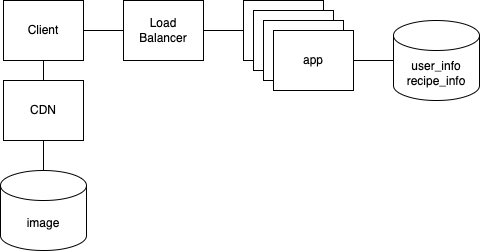

The diagram above was exported from draw.io. Its source (the exported page's mxGraphModel, read from the mxfile embedded in the PNG):
<mxGraphModel dx="411" dy="1051" grid="1" gridSize="10" guides="1" tooltips="1" connect="1" arrows="1" fold="1" page="1" pageScale="1" pageWidth="827" pageHeight="1169" math="0" shadow="0">
  <root>
    <mxCell id="0" />
    <mxCell id="1" parent="0" />
    <mxCell id="ojJjp992AcCaTtxP0vTs-1" value="Client" style="rounded=0;whiteSpace=wrap;html=1;" vertex="1" parent="1">
      <mxGeometry x="40" y="120" width="80" height="60" as="geometry" />
    </mxCell>
    <mxCell id="ojJjp992AcCaTtxP0vTs-2" value="Load&lt;br&gt;Balancer" style="rounded=0;whiteSpace=wrap;html=1;" vertex="1" parent="1">
      <mxGeometry x="160" y="120" width="80" height="60" as="geometry" />
    </mxCell>
    <mxCell id="ojJjp992AcCaTtxP0vTs-3" value="" style="rounded=0;whiteSpace=wrap;html=1;" vertex="1" parent="1">
      <mxGeometry x="280" y="120" width="80" height="60" as="geometry" />
    </mxCell>
    <mxCell id="ojJjp992AcCaTtxP0vTs-4" value="" style="rounded=0;whiteSpace=wrap;html=1;" vertex="1" parent="1">
      <mxGeometry x="290" y="130" width="80" height="60" as="geometry" />
    </mxCell>
    <mxCell id="ojJjp992AcCaTtxP0vTs-5" value="" style="rounded=0;whiteSpace=wrap;html=1;" vertex="1" parent="1">
      <mxGeometry x="300" y="140" width="80" height="60" as="geometry" />
    </mxCell>
    <mxCell id="ojJjp992AcCaTtxP0vTs-6" value="app" style="rounded=0;whiteSpace=wrap;html=1;" vertex="1" parent="1">
      <mxGeometry x="310" y="150" width="80" height="60" as="geometry" />
    </mxCell>
    <mxCell id="ojJjp992AcCaTtxP0vTs-7" value="user_info&lt;br&gt;recipe_info" style="shape=cylinder3;whiteSpace=wrap;html=1;boundedLbl=1;backgroundOutline=1;size=15;" vertex="1" parent="1">
      <mxGeometry x="430" y="140" width="86" height="80" as="geometry" />
    </mxCell>
    <mxCell id="ojJjp992AcCaTtxP0vTs-8" value="CDN" style="rounded=0;whiteSpace=wrap;html=1;" vertex="1" parent="1">
      <mxGeometry x="40" y="200" width="80" height="60" as="geometry" />
    </mxCell>
    <mxCell id="ojJjp992AcCaTtxP0vTs-9" value="image" style="shape=cylinder3;whiteSpace=wrap;html=1;boundedLbl=1;backgroundOutline=1;size=15;" vertex="1" parent="1">
      <mxGeometry x="37" y="290" width="86" height="80" as="geometry" />
    </mxCell>
    <mxCell id="ojJjp992AcCaTtxP0vTs-10" value="" style="endArrow=none;html=1;rounded=0;entryX=0.5;entryY=1;entryDx=0;entryDy=0;exitX=0.5;exitY=0;exitDx=0;exitDy=0;exitPerimeter=0;" edge="1" parent="1" source="ojJjp992AcCaTtxP0vTs-9" target="ojJjp992AcCaTtxP0vTs-8">
      <mxGeometry width="50" height="50" relative="1" as="geometry">
        <mxPoint x="170" y="550" as="sourcePoint" />
        <mxPoint x="220" y="500" as="targetPoint" />
      </mxGeometry>
    </mxCell>
    <mxCell id="ojJjp992AcCaTtxP0vTs-11" value="" style="endArrow=none;html=1;rounded=0;exitX=1;exitY=0.5;exitDx=0;exitDy=0;entryX=0;entryY=0.5;entryDx=0;entryDy=0;" edge="1" parent="1" source="ojJjp992AcCaTtxP0vTs-1" target="ojJjp992AcCaTtxP0vTs-2">
      <mxGeometry width="50" height="50" relative="1" as="geometry">
        <mxPoint x="170" y="550" as="sourcePoint" />
        <mxPoint x="220" y="500" as="targetPoint" />
      </mxGeometry>
    </mxCell>
    <mxCell id="ojJjp992AcCaTtxP0vTs-12" value="" style="endArrow=none;html=1;rounded=0;exitX=1;exitY=0.5;exitDx=0;exitDy=0;entryX=0;entryY=0.5;entryDx=0;entryDy=0;" edge="1" parent="1" source="ojJjp992AcCaTtxP0vTs-2" target="ojJjp992AcCaTtxP0vTs-3">
      <mxGeometry width="50" height="50" relative="1" as="geometry">
        <mxPoint x="170" y="550" as="sourcePoint" />
        <mxPoint x="220" y="500" as="targetPoint" />
      </mxGeometry>
    </mxCell>
    <mxCell id="ojJjp992AcCaTtxP0vTs-13" value="" style="endArrow=none;html=1;rounded=0;entryX=0.5;entryY=1;entryDx=0;entryDy=0;exitX=0.5;exitY=0;exitDx=0;exitDy=0;" edge="1" parent="1" source="ojJjp992AcCaTtxP0vTs-8" target="ojJjp992AcCaTtxP0vTs-1">
      <mxGeometry width="50" height="50" relative="1" as="geometry">
        <mxPoint x="170" y="550" as="sourcePoint" />
        <mxPoint x="220" y="500" as="targetPoint" />
      </mxGeometry>
    </mxCell>
    <mxCell id="ojJjp992AcCaTtxP0vTs-14" value="" style="endArrow=none;html=1;rounded=0;entryX=1;entryY=0.5;entryDx=0;entryDy=0;exitX=0;exitY=0.5;exitDx=0;exitDy=0;exitPerimeter=0;" edge="1" parent="1" source="ojJjp992AcCaTtxP0vTs-7" target="ojJjp992AcCaTtxP0vTs-6">
      <mxGeometry width="50" height="50" relative="1" as="geometry">
        <mxPoint x="190" y="550" as="sourcePoint" />
        <mxPoint x="240" y="500" as="targetPoint" />
      </mxGeometry>
    </mxCell>
  </root>
</mxGraphModel>